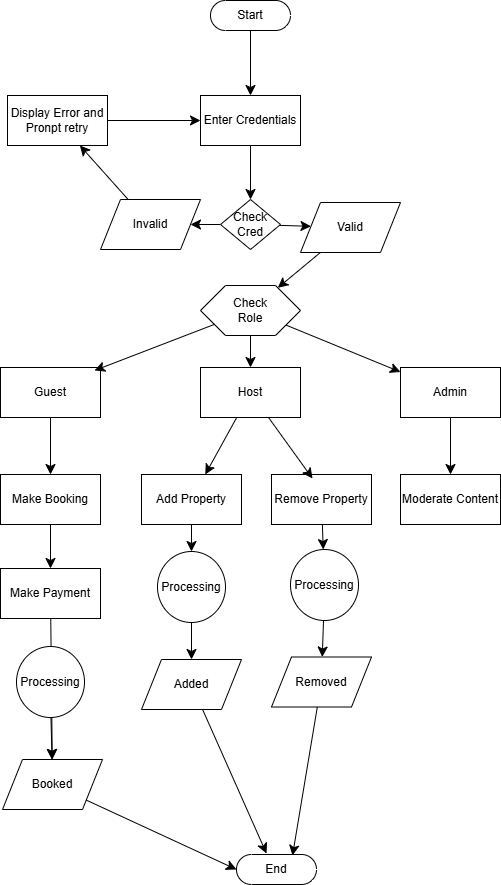

The diagram above was exported from draw.io. Its source (the exported page's mxGraphModel, read from the mxfile embedded in the PNG):
<mxGraphModel dx="703" dy="1242" grid="0" gridSize="10" guides="1" tooltips="1" connect="1" arrows="1" fold="1" page="0" pageScale="1" pageWidth="850" pageHeight="1100" math="0" shadow="0">
  <root>
    <mxCell id="0" />
    <mxCell id="1" parent="0" />
    <mxCell id="1jjt1R1WGrXWsa4UYZ77-22" value="" style="edgeStyle=none;curved=1;rounded=0;orthogonalLoop=1;jettySize=auto;html=1;fontSize=12;startSize=8;endSize=8;" edge="1" parent="1" source="1jjt1R1WGrXWsa4UYZ77-3" target="1jjt1R1WGrXWsa4UYZ77-5">
      <mxGeometry relative="1" as="geometry" />
    </mxCell>
    <mxCell id="1jjt1R1WGrXWsa4UYZ77-3" value="Start" style="html=1;dashed=0;whiteSpace=wrap;shape=mxgraph.dfd.start" vertex="1" parent="1">
      <mxGeometry x="350" y="-367" width="80" height="30" as="geometry" />
    </mxCell>
    <mxCell id="1jjt1R1WGrXWsa4UYZ77-23" value="" style="edgeStyle=none;curved=1;rounded=0;orthogonalLoop=1;jettySize=auto;html=1;fontSize=12;startSize=8;endSize=8;entryX=0.5;entryY=0;entryDx=0;entryDy=0;" edge="1" parent="1" source="1jjt1R1WGrXWsa4UYZ77-5" target="1jjt1R1WGrXWsa4UYZ77-8">
      <mxGeometry relative="1" as="geometry" />
    </mxCell>
    <mxCell id="1jjt1R1WGrXWsa4UYZ77-5" value="Enter Credentials" style="html=1;dashed=0;whiteSpace=wrap;" vertex="1" parent="1">
      <mxGeometry x="340" y="-272" width="100" height="50" as="geometry" />
    </mxCell>
    <mxCell id="1jjt1R1WGrXWsa4UYZ77-27" style="edgeStyle=none;curved=1;rounded=0;orthogonalLoop=1;jettySize=auto;html=1;fontSize=12;startSize=8;endSize=8;" edge="1" parent="1" source="1jjt1R1WGrXWsa4UYZ77-6" target="1jjt1R1WGrXWsa4UYZ77-20">
      <mxGeometry relative="1" as="geometry" />
    </mxCell>
    <mxCell id="1jjt1R1WGrXWsa4UYZ77-6" value="Valid" style="shape=parallelogram;perimeter=parallelogramPerimeter;whiteSpace=wrap;html=1;dashed=0;" vertex="1" parent="1">
      <mxGeometry x="440" y="-165" width="100" height="50" as="geometry" />
    </mxCell>
    <mxCell id="1jjt1R1WGrXWsa4UYZ77-26" style="edgeStyle=none;curved=1;rounded=0;orthogonalLoop=1;jettySize=auto;html=1;fontSize=12;startSize=8;endSize=8;" edge="1" parent="1" source="1jjt1R1WGrXWsa4UYZ77-7" target="1jjt1R1WGrXWsa4UYZ77-18">
      <mxGeometry relative="1" as="geometry" />
    </mxCell>
    <mxCell id="1jjt1R1WGrXWsa4UYZ77-7" value="Invalid" style="shape=parallelogram;perimeter=parallelogramPerimeter;whiteSpace=wrap;html=1;dashed=0;" vertex="1" parent="1">
      <mxGeometry x="240" y="-168" width="100" height="50" as="geometry" />
    </mxCell>
    <mxCell id="1jjt1R1WGrXWsa4UYZ77-24" value="" style="edgeStyle=none;curved=1;rounded=0;orthogonalLoop=1;jettySize=auto;html=1;fontSize=12;startSize=8;endSize=8;" edge="1" parent="1" source="1jjt1R1WGrXWsa4UYZ77-8" target="1jjt1R1WGrXWsa4UYZ77-6">
      <mxGeometry relative="1" as="geometry" />
    </mxCell>
    <mxCell id="1jjt1R1WGrXWsa4UYZ77-33" style="edgeStyle=none;curved=1;rounded=0;orthogonalLoop=1;jettySize=auto;html=1;entryX=1;entryY=0.5;entryDx=0;entryDy=0;fontSize=12;startSize=8;endSize=8;" edge="1" parent="1" source="1jjt1R1WGrXWsa4UYZ77-8" target="1jjt1R1WGrXWsa4UYZ77-7">
      <mxGeometry relative="1" as="geometry" />
    </mxCell>
    <mxCell id="1jjt1R1WGrXWsa4UYZ77-8" value="Check&lt;div&gt;Cred&lt;/div&gt;" style="shape=rhombus;html=1;dashed=0;whiteSpace=wrap;perimeter=rhombusPerimeter;" vertex="1" parent="1">
      <mxGeometry x="360" y="-168" width="60" height="50" as="geometry" />
    </mxCell>
    <mxCell id="1jjt1R1WGrXWsa4UYZ77-35" value="" style="edgeStyle=none;curved=1;rounded=0;orthogonalLoop=1;jettySize=auto;html=1;fontSize=12;startSize=8;endSize=8;" edge="1" parent="1" source="1jjt1R1WGrXWsa4UYZ77-9" target="1jjt1R1WGrXWsa4UYZ77-15">
      <mxGeometry relative="1" as="geometry" />
    </mxCell>
    <mxCell id="1jjt1R1WGrXWsa4UYZ77-9" value="Guest" style="html=1;dashed=0;whiteSpace=wrap;" vertex="1" parent="1">
      <mxGeometry x="140" width="100" height="50" as="geometry" />
    </mxCell>
    <mxCell id="1jjt1R1WGrXWsa4UYZ77-36" value="" style="edgeStyle=none;curved=1;rounded=0;orthogonalLoop=1;jettySize=auto;html=1;fontSize=12;startSize=8;endSize=8;" edge="1" parent="1" source="1jjt1R1WGrXWsa4UYZ77-13" target="1jjt1R1WGrXWsa4UYZ77-16">
      <mxGeometry relative="1" as="geometry" />
    </mxCell>
    <mxCell id="1jjt1R1WGrXWsa4UYZ77-13" value="Host" style="html=1;dashed=0;whiteSpace=wrap;" vertex="1" parent="1">
      <mxGeometry x="340" width="100" height="50" as="geometry" />
    </mxCell>
    <mxCell id="1jjt1R1WGrXWsa4UYZ77-37" value="" style="edgeStyle=none;curved=1;rounded=0;orthogonalLoop=1;jettySize=auto;html=1;fontSize=12;startSize=8;endSize=8;" edge="1" parent="1" source="1jjt1R1WGrXWsa4UYZ77-14" target="1jjt1R1WGrXWsa4UYZ77-17">
      <mxGeometry relative="1" as="geometry" />
    </mxCell>
    <mxCell id="1jjt1R1WGrXWsa4UYZ77-14" value="Admin" style="html=1;dashed=0;whiteSpace=wrap;" vertex="1" parent="1">
      <mxGeometry x="540" width="100" height="50" as="geometry" />
    </mxCell>
    <mxCell id="1jjt1R1WGrXWsa4UYZ77-39" value="" style="edgeStyle=none;curved=1;rounded=0;orthogonalLoop=1;jettySize=auto;html=1;fontSize=12;startSize=8;endSize=8;" edge="1" parent="1" source="1jjt1R1WGrXWsa4UYZ77-15" target="1jjt1R1WGrXWsa4UYZ77-38">
      <mxGeometry relative="1" as="geometry" />
    </mxCell>
    <mxCell id="1jjt1R1WGrXWsa4UYZ77-15" value="Make Booking" style="html=1;dashed=0;whiteSpace=wrap;" vertex="1" parent="1">
      <mxGeometry x="140" y="107" width="100" height="50" as="geometry" />
    </mxCell>
    <mxCell id="1jjt1R1WGrXWsa4UYZ77-48" value="" style="edgeStyle=none;curved=1;rounded=0;orthogonalLoop=1;jettySize=auto;html=1;fontSize=12;startSize=8;endSize=8;" edge="1" parent="1" source="1jjt1R1WGrXWsa4UYZ77-16" target="1jjt1R1WGrXWsa4UYZ77-46">
      <mxGeometry relative="1" as="geometry" />
    </mxCell>
    <mxCell id="1jjt1R1WGrXWsa4UYZ77-16" value="Add Property" style="html=1;dashed=0;whiteSpace=wrap;" vertex="1" parent="1">
      <mxGeometry x="281" y="107" width="100" height="50" as="geometry" />
    </mxCell>
    <mxCell id="1jjt1R1WGrXWsa4UYZ77-17" value="Moderate Content" style="html=1;dashed=0;whiteSpace=wrap;" vertex="1" parent="1">
      <mxGeometry x="540" y="107" width="100" height="50" as="geometry" />
    </mxCell>
    <mxCell id="1jjt1R1WGrXWsa4UYZ77-34" value="" style="edgeStyle=none;curved=1;rounded=0;orthogonalLoop=1;jettySize=auto;html=1;fontSize=12;startSize=8;endSize=8;" edge="1" parent="1" source="1jjt1R1WGrXWsa4UYZ77-18" target="1jjt1R1WGrXWsa4UYZ77-5">
      <mxGeometry relative="1" as="geometry" />
    </mxCell>
    <mxCell id="1jjt1R1WGrXWsa4UYZ77-18" value="Display Error and Pronpt retry" style="html=1;dashed=0;whiteSpace=wrap;" vertex="1" parent="1">
      <mxGeometry x="147" y="-272" width="100" height="50" as="geometry" />
    </mxCell>
    <mxCell id="1jjt1R1WGrXWsa4UYZ77-31" style="edgeStyle=none;curved=1;rounded=0;orthogonalLoop=1;jettySize=auto;html=1;entryX=0.5;entryY=0;entryDx=0;entryDy=0;fontSize=12;startSize=8;endSize=8;" edge="1" parent="1" source="1jjt1R1WGrXWsa4UYZ77-20" target="1jjt1R1WGrXWsa4UYZ77-13">
      <mxGeometry relative="1" as="geometry" />
    </mxCell>
    <mxCell id="1jjt1R1WGrXWsa4UYZ77-32" style="edgeStyle=none;curved=1;rounded=0;orthogonalLoop=1;jettySize=auto;html=1;fontSize=12;startSize=8;endSize=8;" edge="1" parent="1" source="1jjt1R1WGrXWsa4UYZ77-20" target="1jjt1R1WGrXWsa4UYZ77-14">
      <mxGeometry relative="1" as="geometry" />
    </mxCell>
    <mxCell id="1jjt1R1WGrXWsa4UYZ77-20" value="Check&lt;div&gt;Role&lt;/div&gt;" style="shape=hexagon;perimeter=hexagonPerimeter2;whiteSpace=wrap;html=1;size=0.25" vertex="1" parent="1">
      <mxGeometry x="340" y="-82" width="100" height="50" as="geometry" />
    </mxCell>
    <mxCell id="1jjt1R1WGrXWsa4UYZ77-28" style="edgeStyle=none;curved=1;rounded=0;orthogonalLoop=1;jettySize=auto;html=1;entryX=0.94;entryY=0.06;entryDx=0;entryDy=0;entryPerimeter=0;fontSize=12;startSize=8;endSize=8;" edge="1" parent="1" source="1jjt1R1WGrXWsa4UYZ77-20" target="1jjt1R1WGrXWsa4UYZ77-9">
      <mxGeometry relative="1" as="geometry" />
    </mxCell>
    <mxCell id="1jjt1R1WGrXWsa4UYZ77-43" value="" style="edgeStyle=none;curved=1;rounded=0;orthogonalLoop=1;jettySize=auto;html=1;fontSize=12;startSize=8;endSize=8;" edge="1" parent="1" source="1jjt1R1WGrXWsa4UYZ77-38" target="1jjt1R1WGrXWsa4UYZ77-41">
      <mxGeometry relative="1" as="geometry" />
    </mxCell>
    <mxCell id="1jjt1R1WGrXWsa4UYZ77-38" value="Make Payment" style="html=1;dashed=0;whiteSpace=wrap;" vertex="1" parent="1">
      <mxGeometry x="140" y="201" width="100" height="50" as="geometry" />
    </mxCell>
    <mxCell id="1jjt1R1WGrXWsa4UYZ77-42" value="" style="edgeStyle=none;curved=1;rounded=0;orthogonalLoop=1;jettySize=auto;html=1;fontSize=12;startSize=8;endSize=8;" edge="1" parent="1" source="1jjt1R1WGrXWsa4UYZ77-40" target="1jjt1R1WGrXWsa4UYZ77-41">
      <mxGeometry relative="1" as="geometry" />
    </mxCell>
    <mxCell id="1jjt1R1WGrXWsa4UYZ77-40" value="Processing" style="shape=ellipse;html=1;dashed=0;whiteSpace=wrap;perimeter=ellipsePerimeter;" vertex="1" parent="1">
      <mxGeometry x="156" y="279" width="68" height="71" as="geometry" />
    </mxCell>
    <mxCell id="1jjt1R1WGrXWsa4UYZ77-41" value="Booked" style="shape=parallelogram;perimeter=parallelogramPerimeter;whiteSpace=wrap;html=1;dashed=0;" vertex="1" parent="1">
      <mxGeometry x="142" y="392" width="100" height="50" as="geometry" />
    </mxCell>
    <mxCell id="1jjt1R1WGrXWsa4UYZ77-49" value="" style="edgeStyle=none;curved=1;rounded=0;orthogonalLoop=1;jettySize=auto;html=1;fontSize=12;startSize=8;endSize=8;" edge="1" parent="1" source="1jjt1R1WGrXWsa4UYZ77-44" target="1jjt1R1WGrXWsa4UYZ77-47">
      <mxGeometry relative="1" as="geometry" />
    </mxCell>
    <mxCell id="1jjt1R1WGrXWsa4UYZ77-44" value="Remove Property" style="html=1;dashed=0;whiteSpace=wrap;" vertex="1" parent="1">
      <mxGeometry x="411" y="107" width="100" height="50" as="geometry" />
    </mxCell>
    <mxCell id="1jjt1R1WGrXWsa4UYZ77-45" style="edgeStyle=none;curved=1;rounded=0;orthogonalLoop=1;jettySize=auto;html=1;entryX=0.41;entryY=0.08;entryDx=0;entryDy=0;entryPerimeter=0;fontSize=12;startSize=8;endSize=8;" edge="1" parent="1" source="1jjt1R1WGrXWsa4UYZ77-13" target="1jjt1R1WGrXWsa4UYZ77-44">
      <mxGeometry relative="1" as="geometry" />
    </mxCell>
    <mxCell id="1jjt1R1WGrXWsa4UYZ77-57" value="" style="edgeStyle=none;curved=1;rounded=0;orthogonalLoop=1;jettySize=auto;html=1;fontSize=12;startSize=8;endSize=8;" edge="1" parent="1" source="1jjt1R1WGrXWsa4UYZ77-46" target="1jjt1R1WGrXWsa4UYZ77-53">
      <mxGeometry relative="1" as="geometry" />
    </mxCell>
    <mxCell id="1jjt1R1WGrXWsa4UYZ77-46" value="Processing" style="shape=ellipse;html=1;dashed=0;whiteSpace=wrap;perimeter=ellipsePerimeter;" vertex="1" parent="1">
      <mxGeometry x="297" y="184" width="68" height="71" as="geometry" />
    </mxCell>
    <mxCell id="1jjt1R1WGrXWsa4UYZ77-58" value="" style="edgeStyle=none;curved=1;rounded=0;orthogonalLoop=1;jettySize=auto;html=1;fontSize=12;startSize=8;endSize=8;" edge="1" parent="1" source="1jjt1R1WGrXWsa4UYZ77-47" target="1jjt1R1WGrXWsa4UYZ77-54">
      <mxGeometry relative="1" as="geometry" />
    </mxCell>
    <mxCell id="1jjt1R1WGrXWsa4UYZ77-47" value="Processing" style="shape=ellipse;html=1;dashed=0;whiteSpace=wrap;perimeter=ellipsePerimeter;" vertex="1" parent="1">
      <mxGeometry x="430" y="182" width="68" height="71" as="geometry" />
    </mxCell>
    <mxCell id="1jjt1R1WGrXWsa4UYZ77-59" style="edgeStyle=none;curved=1;rounded=0;orthogonalLoop=1;jettySize=auto;html=1;fontSize=12;startSize=8;endSize=8;" edge="1" parent="1" source="1jjt1R1WGrXWsa4UYZ77-53">
      <mxGeometry relative="1" as="geometry">
        <mxPoint x="406" y="486" as="targetPoint" />
      </mxGeometry>
    </mxCell>
    <mxCell id="1jjt1R1WGrXWsa4UYZ77-53" value="Added" style="shape=parallelogram;perimeter=parallelogramPerimeter;whiteSpace=wrap;html=1;dashed=0;" vertex="1" parent="1">
      <mxGeometry x="281" y="292" width="100" height="50" as="geometry" />
    </mxCell>
    <mxCell id="1jjt1R1WGrXWsa4UYZ77-54" value="Removed" style="shape=parallelogram;perimeter=parallelogramPerimeter;whiteSpace=wrap;html=1;dashed=0;" vertex="1" parent="1">
      <mxGeometry x="411" y="289.5" width="100" height="50" as="geometry" />
    </mxCell>
    <mxCell id="1jjt1R1WGrXWsa4UYZ77-55" value="End" style="html=1;dashed=0;whiteSpace=wrap;shape=mxgraph.dfd.start" vertex="1" parent="1">
      <mxGeometry x="376" y="487" width="80" height="30" as="geometry" />
    </mxCell>
    <mxCell id="1jjt1R1WGrXWsa4UYZ77-56" style="edgeStyle=none;curved=1;rounded=0;orthogonalLoop=1;jettySize=auto;html=1;entryX=0;entryY=0.5;entryDx=0;entryDy=0;entryPerimeter=0;fontSize=12;startSize=8;endSize=8;" edge="1" parent="1" source="1jjt1R1WGrXWsa4UYZ77-41" target="1jjt1R1WGrXWsa4UYZ77-55">
      <mxGeometry relative="1" as="geometry" />
    </mxCell>
    <mxCell id="1jjt1R1WGrXWsa4UYZ77-60" style="edgeStyle=none;curved=1;rounded=0;orthogonalLoop=1;jettySize=auto;html=1;entryX=0.7;entryY=0.033;entryDx=0;entryDy=0;entryPerimeter=0;fontSize=12;startSize=8;endSize=8;" edge="1" parent="1" source="1jjt1R1WGrXWsa4UYZ77-54" target="1jjt1R1WGrXWsa4UYZ77-55">
      <mxGeometry relative="1" as="geometry" />
    </mxCell>
  </root>
</mxGraphModel>